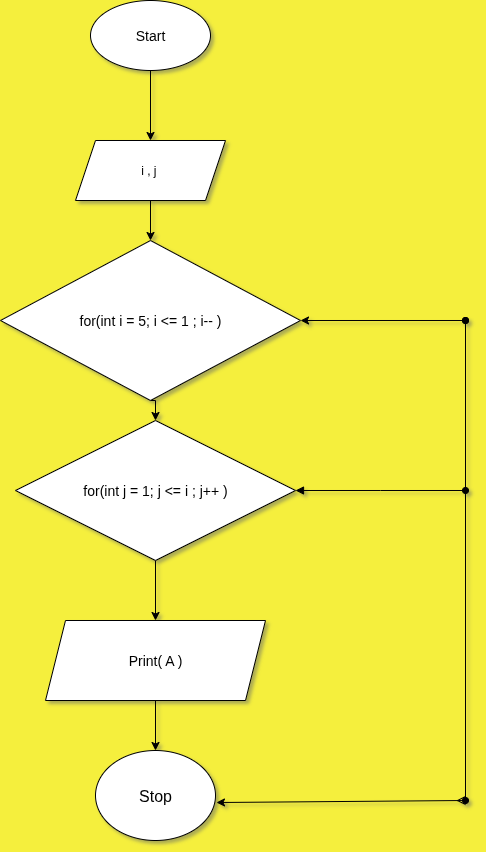

The diagram above was exported from draw.io. Its source (the exported page's mxGraphModel, read from the mxfile embedded in the PNG):
<mxGraphModel dx="872" dy="486" grid="1" gridSize="10" guides="1" tooltips="1" connect="1" arrows="1" fold="1" page="1" pageScale="1" pageWidth="850" pageHeight="1100" background="light-dark(#f5ef3d, #121212)" math="0" shadow="1">
  <root>
    <mxCell id="0" />
    <mxCell id="1" parent="0" />
    <mxCell id="o421Nzr2ENAqzPhYNop8-14" style="edgeStyle=orthogonalEdgeStyle;rounded=0;orthogonalLoop=1;jettySize=auto;html=1;exitX=0.5;exitY=1;exitDx=0;exitDy=0;entryX=0.5;entryY=0;entryDx=0;entryDy=0;" edge="1" parent="1" source="o421Nzr2ENAqzPhYNop8-1" target="o421Nzr2ENAqzPhYNop8-10">
      <mxGeometry relative="1" as="geometry" />
    </mxCell>
    <mxCell id="o421Nzr2ENAqzPhYNop8-1" value="&lt;font style=&quot;font-size: 14px;&quot;&gt;Start&lt;/font&gt;" style="ellipse;whiteSpace=wrap;html=1;labelBackgroundColor=none;" vertex="1" parent="1">
      <mxGeometry x="285" y="20" width="120" height="70" as="geometry" />
    </mxCell>
    <mxCell id="o421Nzr2ENAqzPhYNop8-7" style="edgeStyle=orthogonalEdgeStyle;rounded=0;orthogonalLoop=1;jettySize=auto;html=1;exitX=0.5;exitY=1;exitDx=0;exitDy=0;entryX=0.5;entryY=0;entryDx=0;entryDy=0;" edge="1" parent="1" source="o421Nzr2ENAqzPhYNop8-2" target="o421Nzr2ENAqzPhYNop8-3">
      <mxGeometry relative="1" as="geometry" />
    </mxCell>
    <mxCell id="o421Nzr2ENAqzPhYNop8-29" style="edgeStyle=orthogonalEdgeStyle;rounded=0;orthogonalLoop=1;jettySize=auto;html=1;endArrow=oval;endFill=1;startArrow=block;startFill=1;exitX=1;exitY=0.5;exitDx=0;exitDy=0;" edge="1" parent="1" source="o421Nzr2ENAqzPhYNop8-2">
      <mxGeometry relative="1" as="geometry">
        <mxPoint x="660" y="510" as="targetPoint" />
        <mxPoint x="500" y="510" as="sourcePoint" />
      </mxGeometry>
    </mxCell>
    <mxCell id="o421Nzr2ENAqzPhYNop8-2" value="&lt;span style=&quot;font-size: 14px;&quot;&gt;for(int j = 1; j &amp;lt;= i ; j++ )&lt;/span&gt;" style="rhombus;whiteSpace=wrap;html=1;labelBackgroundColor=none;" vertex="1" parent="1">
      <mxGeometry x="210" y="440" width="280" height="140" as="geometry" />
    </mxCell>
    <mxCell id="o421Nzr2ENAqzPhYNop8-8" style="edgeStyle=orthogonalEdgeStyle;rounded=0;orthogonalLoop=1;jettySize=auto;html=1;exitX=0.5;exitY=1;exitDx=0;exitDy=0;entryX=0.5;entryY=0;entryDx=0;entryDy=0;" edge="1" parent="1" source="o421Nzr2ENAqzPhYNop8-3" target="o421Nzr2ENAqzPhYNop8-4">
      <mxGeometry relative="1" as="geometry" />
    </mxCell>
    <mxCell id="o421Nzr2ENAqzPhYNop8-3" value="&lt;font style=&quot;font-size: 14px;&quot;&gt;Print( A )&lt;/font&gt;" style="shape=parallelogram;perimeter=parallelogramPerimeter;whiteSpace=wrap;html=1;fixedSize=1;" vertex="1" parent="1">
      <mxGeometry x="240" y="640" width="220" height="80" as="geometry" />
    </mxCell>
    <mxCell id="o421Nzr2ENAqzPhYNop8-4" value="&lt;font size=&quot;3&quot;&gt;Stop&lt;/font&gt;" style="ellipse;whiteSpace=wrap;html=1;" vertex="1" parent="1">
      <mxGeometry x="290" y="770" width="120" height="90" as="geometry" />
    </mxCell>
    <mxCell id="o421Nzr2ENAqzPhYNop8-16" style="edgeStyle=orthogonalEdgeStyle;rounded=0;orthogonalLoop=1;jettySize=auto;html=1;exitX=0.5;exitY=1;exitDx=0;exitDy=0;entryX=0.5;entryY=0;entryDx=0;entryDy=0;" edge="1" parent="1" source="o421Nzr2ENAqzPhYNop8-9" target="o421Nzr2ENAqzPhYNop8-2">
      <mxGeometry relative="1" as="geometry" />
    </mxCell>
    <mxCell id="o421Nzr2ENAqzPhYNop8-9" value="&lt;span style=&quot;font-size: 14px;&quot;&gt;for(int i = 5; i &amp;lt;= 1 ; i-- )&lt;/span&gt;" style="rhombus;whiteSpace=wrap;html=1;labelBackgroundColor=none;" vertex="1" parent="1">
      <mxGeometry x="195" y="260" width="300" height="160" as="geometry" />
    </mxCell>
    <mxCell id="o421Nzr2ENAqzPhYNop8-12" style="edgeStyle=orthogonalEdgeStyle;rounded=0;orthogonalLoop=1;jettySize=auto;html=1;exitX=0.5;exitY=1;exitDx=0;exitDy=0;entryX=0.5;entryY=0;entryDx=0;entryDy=0;" edge="1" parent="1" source="o421Nzr2ENAqzPhYNop8-10" target="o421Nzr2ENAqzPhYNop8-9">
      <mxGeometry relative="1" as="geometry" />
    </mxCell>
    <mxCell id="o421Nzr2ENAqzPhYNop8-10" value="i , j&amp;nbsp;" style="shape=parallelogram;perimeter=parallelogramPerimeter;whiteSpace=wrap;html=1;fixedSize=1;" vertex="1" parent="1">
      <mxGeometry x="270" y="160" width="150" height="60" as="geometry" />
    </mxCell>
    <mxCell id="o421Nzr2ENAqzPhYNop8-19" value="" style="endArrow=oval;startArrow=classic;html=1;rounded=0;exitX=1;exitY=0.5;exitDx=0;exitDy=0;endFill=1;" edge="1" parent="1" source="o421Nzr2ENAqzPhYNop8-9">
      <mxGeometry width="50" height="50" relative="1" as="geometry">
        <mxPoint x="380" y="330" as="sourcePoint" />
        <mxPoint x="660" y="340" as="targetPoint" />
      </mxGeometry>
    </mxCell>
    <mxCell id="o421Nzr2ENAqzPhYNop8-21" value="" style="endArrow=ERmany;startArrow=classic;html=1;rounded=0;exitX=1.008;exitY=0.578;exitDx=0;exitDy=0;exitPerimeter=0;endFill=0;" edge="1" parent="1" source="o421Nzr2ENAqzPhYNop8-4">
      <mxGeometry width="50" height="50" relative="1" as="geometry">
        <mxPoint x="380" y="980" as="sourcePoint" />
        <mxPoint x="660" y="820" as="targetPoint" />
      </mxGeometry>
    </mxCell>
    <mxCell id="o421Nzr2ENAqzPhYNop8-25" value="" style="endArrow=oval;startArrow=oval;html=1;rounded=0;startFill=1;endFill=1;" edge="1" parent="1">
      <mxGeometry width="50" height="50" relative="1" as="geometry">
        <mxPoint x="660" y="820" as="sourcePoint" />
        <mxPoint x="660" y="340" as="targetPoint" />
      </mxGeometry>
    </mxCell>
  </root>
</mxGraphModel>